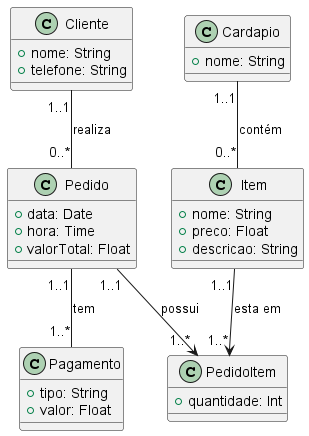

The diagram above was rendered by PlantUML. Its source (embedded in the PNG):
@startuml DC - Pedidos de Restaurante

class Item {
    +nome: String
    +preco: Float
    +descricao: String
}

class Cardapio {
    +nome: String
}

class PedidoItem {
    +quantidade: Int
}

class Pedido {
    +data: Date
    +hora: Time
    +valorTotal: Float
}

class Pagamento {
    +tipo: String
    +valor: Float
}

class Cliente {
    +nome: String
    +telefone: String
}

Cardapio "1..1" -- "0..*" Item : contém
Pedido "1..1" --> "1..*" PedidoItem : possui
Item "1..1" --> "1..*" PedidoItem : esta em
Cliente "1..1" -- "0..*" Pedido : realiza
Pedido "1..1" -- "1..*" Pagamento : tem
@enduml